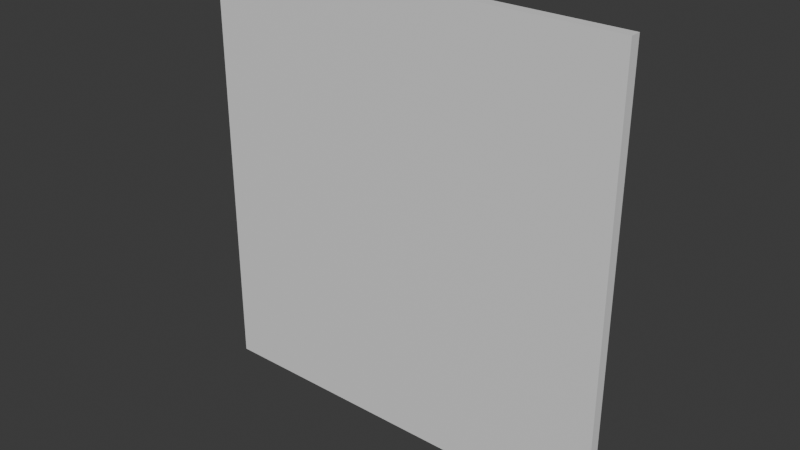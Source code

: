 # Source: Wall1.blend  (saved by Blender 4.4.30; exported with 4.5.12 LTS)
import bpy
from mathutils import Matrix  # noqa: F401  (used for matrix-valued properties, if any)

bpy.ops.wm.read_factory_settings(use_empty=True)
scene = bpy.context.scene
scene.name = 'Scene'

# ---- collections
col_collection = bpy.data.collections.new('Collection'); scene.collection.children.link(col_collection)

# ---- materials (node trees are filled in below, after node groups)
mat_material = bpy.data.materials.new('Material')
mat_material.alpha_threshold = 0.0
mat_material.roughness = 0.5
mat_material.line_color = (0.0, 0.0, 0.0, 1.0)

# ---- material node trees
mat_material.use_nodes = True; mat_material.node_tree.nodes.clear()
_N = mat_material.node_tree.nodes; _L = mat_material.node_tree.links
n0 = _N.new('ShaderNodeOutputMaterial'); n0.name = 'Material Output'; n0.location = (300, 300)
n1 = _N.new('ShaderNodeBsdfPrincipled'); n1.name = 'Principled BSDF'; n1.location = (10, 300)
n1.inputs[3].default_value = 1.45
_L.new(n1.outputs[0], n0.inputs[0])
n0.is_active_output = True

# ---- world
world_world = bpy.data.worlds.new('World'); scene.world = world_world
world_world.use_nodes = True; world_world.node_tree.nodes.clear()
_N = world_world.node_tree.nodes; _L = world_world.node_tree.links
n0 = _N.new('ShaderNodeOutputWorld'); n0.name = 'World Output'; n0.location = (300, 300)
n1 = _N.new('ShaderNodeBackground'); n1.name = 'Background'; n1.location = (10, 300)
n1.inputs[0].default_value = (0.05088, 0.05088, 0.05088, 1.0)
_L.new(n1.outputs[0], n0.inputs[0])
n0.is_active_output = True
world_world.color = (0.05088, 0.05088, 0.05088)
world_world.sun_shadow_jitter_overblur = 0.0

# ---- meshes
me_cube_001 = bpy.data.meshes.new('Cube.001')
me_cube_001.from_pydata([(1.053, 0.0, 1.0), (1.053, 0.0, -1.0), (1.053, -1.0, 1.0), (1.053, -1.0, -1.0), (3.0, 0.0, 1.0), (3.0, 0.0, -1.0), (3.0, -1.0, 1.0), (3.0, -1.0, -1.0)], [], [(0, 2, 6, 4), (5, 4, 6, 7), (1, 0, 4, 5), (3, 1, 5, 7), (2, 3, 7, 6), (1, 3, 2, 0)])
_uv = me_cube_001.uv_layers.new(name='UVMap')
_uv.uv.foreach_set('vector', [0.625, 0.5, 0.625, 0.75, 0.625, 0.75, 0.625, 0.5, 0.375, 0.5, 0.625, 0.5, 0.625, 0.75, 0.375, 0.75, 0.375, 0.5, 0.625, 0.5, 0.625, 0.5, 0.375, 0.5, 0.375, 0.75, 0.375, 0.5, 0.375, 0.5, 0.375, 0.75, 0.625, 0.75, 0.375, 0.75, 0.375, 0.75, 0.625, 0.75, 0.375, 0.5, 0.375, 0.75, 0.625, 0.75, 0.625, 0.5])
me_cube_001.materials.append(mat_material)
me_cube_001.use_mirror_vertex_groups = False
me_cube_001.update()

# ---- objects
ob_wall = bpy.data.objects.new('Wall', me_cube_001)

# ---- transforms, parenting, visibility, modifiers, constraints
ob_wall.location = (0.5675, 0.0, 1.016)
ob_wall.scale = (1.0, 0.04969, 1.0)
ob_wall.lock_rotations_4d = False
ob_wall.empty_display_type = 'ARROWS'
ob_wall.lineart.crease_threshold = 0.0

# ---- collection membership
col_collection.objects.link(ob_wall)

# ---- scene / render settings (as saved in the file)
scene.frame_start = 1; scene.frame_end = 250; scene.frame_set(1)
scene.render.engine = 'BLENDER_EEVEE_NEXT'
bpy.context.view_layer.update()

# ---- added for rendering (the .blend has no active camera and no usable light): camera, sun
cam_auto = bpy.data.cameras.new('AutoCamera')
cam_auto.lens = 50.0
cam_auto.sensor_width = 36.0
cam_auto.clip_end = 1000.0
ob_auto_camera = bpy.data.objects.new('AutoCamera', cam_auto)
scene.collection.objects.link(ob_auto_camera)
ob_auto_camera.location = (5.17699, -3.12471, 3.08252)
ob_auto_camera.rotation_euler = (1.09748, -7.21219e-08, 0.694738)
scene.camera = ob_auto_camera
light_auto_sun = bpy.data.lights.new('AutoSun', 'SUN')
light_auto_sun.energy = 3.0
light_auto_sun.angle = 0.0523599
ob_auto_sun = bpy.data.objects.new('AutoSun', light_auto_sun)
scene.collection.objects.link(ob_auto_sun)
ob_auto_sun.rotation_euler = (0.872665, 0.174533, 0.523599)
bpy.context.view_layer.update()
